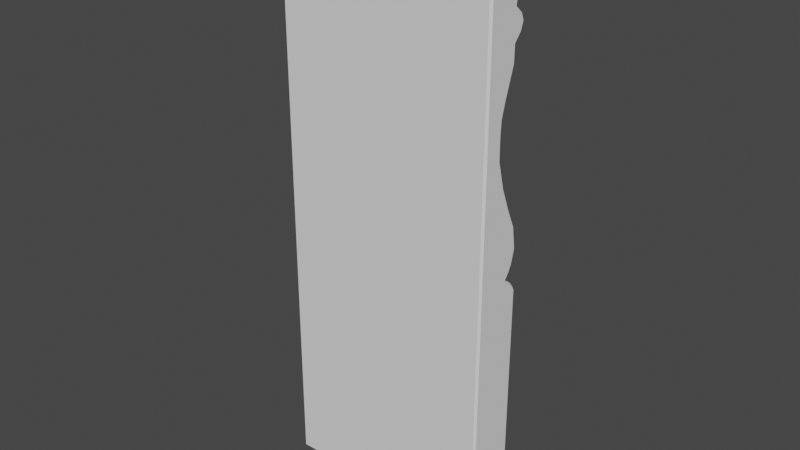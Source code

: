 # Source: 1868.blend  (saved by Blender 2.93.20; exported with 4.5.12 LTS)
import bpy
from mathutils import Matrix  # noqa: F401  (used for matrix-valued properties, if any)

bpy.ops.wm.read_factory_settings(use_empty=True)
scene = bpy.context.scene
scene.name = 'Scene'

# ---- collections
col_collection = bpy.data.collections.new('Collection'); scene.collection.children.link(col_collection)

# ---- world
world_world = bpy.data.worlds.new('World'); scene.world = world_world
world_world.use_nodes = True; world_world.node_tree.nodes.clear()
_N = world_world.node_tree.nodes; _L = world_world.node_tree.links
n0 = _N.new('ShaderNodeOutputWorld'); n0.name = 'World Output'; n0.location = (300, 300)
n1 = _N.new('ShaderNodeBackground'); n1.name = 'Background'; n1.location = (10, 300)
n1.inputs[0].default_value = (0.05088, 0.05088, 0.05088, 1.0)
_L.new(n1.outputs[0], n0.inputs[0])
n0.is_active_output = True
world_world.color = (0.05088, 0.05088, 0.05088)
world_world.use_sun_shadow = False
world_world.sun_shadow_jitter_overblur = 0.0

# ---- meshes
me_plane = bpy.data.meshes.new('Plane')
me_plane.from_pydata([(-1.313, -0.8072, 2.359e-08), (1.312, -0.8072, -2.353e-08), (-1.313, -0.7891, 2.359e-08), (1.312, -0.5708, -2.353e-08), (0.1681, -0.8072, -2.994e-09), (0.1681, -0.5708, -2.994e-09), (0.1016, -0.6385, -1.801e-09), (0.1016, -0.8072, -1.801e-09), (-0.02195, -0.5824, 4.176e-10), (-0.02195, -0.8072, 4.176e-10), (-0.6672, -0.6894, 1.201e-08), (-0.6672, -0.8072, 1.201e-08), (0.04327, -0.8072, -7.535e-10), (0.04327, -0.6001, -7.535e-10), (0.1348, -0.8072, -2.398e-09), (0.1348, -0.5931, -2.398e-09), (0.07248, -0.8072, -1.278e-09), (0.07248, -0.6162, -1.278e-09), (-0.4355, -0.8072, 7.844e-09), (-0.4355, -0.7107, 7.844e-09), (-0.3149, -0.8072, 5.679e-09), (-0.3149, -0.6788, 5.679e-09), (-0.2136, -0.8072, 3.86e-09), (-0.2136, -0.6385, 3.86e-09), (-0.1224, -0.8072, 2.222e-09), (-0.1224, -0.5968, 2.222e-09), (-0.5394, -0.712, 9.71e-09), (-0.5394, -0.8072, 9.71e-09), (-0.601, -0.7081, 1.082e-08), (-0.601, -0.8072, 1.082e-08), (-0.7953, -0.6469, 1.431e-08), (-0.7953, -0.8072, 1.431e-08), (-0.8713, -0.6456, 1.567e-08), (-0.8713, -0.8072, 1.567e-08), (-0.9441, -0.5996, 1.698e-08), (-0.9441, -0.8072, 1.698e-08), (-0.9077, -0.8072, 1.632e-08), (-0.9077, -0.6127, 1.632e-08), (-0.9735, -0.6112, 1.751e-08), (-0.9735, -0.8072, 1.751e-08), (-1.005, -0.6482, 1.807e-08), (-1.005, -0.8072, 1.807e-08), (-1.27, -0.7245, 2.283e-08), (-1.27, -0.8072, 2.283e-08), (-1.189, -0.8072, 2.137e-08), (-1.189, -0.7059, 2.137e-08), (-1.125, -0.8072, 2.023e-08), (-1.125, -0.648, 2.023e-08), (-1.065, -0.8072, 1.915e-08), (-1.065, -0.6362, 1.915e-08), (-1.313, -0.8072, 1.0), (1.312, -0.8072, 1.0), (-1.313, -0.7891, 1.0), (1.312, -0.5708, 1.0), (0.1681, -0.8072, 1.0), (0.1681, -0.5708, 1.0), (0.1016, -0.6385, 1.0), (0.1016, -0.8072, 1.0), (-0.02195, -0.5824, 1.0), (-0.02195, -0.8072, 1.0), (-0.6672, -0.6894, 1.0), (-0.6672, -0.8072, 1.0), (0.04327, -0.8072, 1.0), (0.04327, -0.6001, 1.0), (0.1348, -0.8072, 1.0), (0.1348, -0.5931, 1.0), (0.07248, -0.8072, 1.0), (0.07248, -0.6162, 1.0), (-0.4355, -0.8072, 1.0), (-0.4355, -0.7107, 1.0), (-0.3149, -0.8072, 1.0), (-0.3149, -0.6788, 1.0), (-0.2136, -0.8072, 1.0), (-0.2136, -0.6385, 1.0), (-0.1224, -0.8072, 1.0), (-0.1224, -0.5968, 1.0), (-0.5394, -0.712, 1.0), (-0.5394, -0.8072, 1.0), (-0.601, -0.7081, 1.0), (-0.601, -0.8072, 1.0), (-0.7953, -0.6469, 1.0), (-0.7953, -0.8072, 1.0), (-0.8713, -0.6456, 1.0), (-0.8713, -0.8072, 1.0), (-0.9441, -0.5996, 1.0), (-0.9441, -0.8072, 1.0), (-0.9077, -0.8072, 1.0), (-0.9077, -0.6127, 1.0), (-0.9735, -0.6112, 1.0), (-0.9735, -0.8072, 1.0), (-1.005, -0.6482, 1.0), (-1.005, -0.8072, 1.0), (-1.27, -0.7245, 1.0), (-1.27, -0.8072, 1.0), (-1.189, -0.8072, 1.0), (-1.189, -0.7059, 1.0), (-1.125, -0.8072, 1.0), (-1.125, -0.648, 1.0), (-1.065, -0.8072, 1.0), (-1.065, -0.6362, 1.0)], [], [(4, 5, 3, 1), (14, 15, 5, 4), (16, 17, 6, 7), (24, 25, 8, 9), (31, 30, 10, 11), (9, 8, 13, 12), (7, 6, 15, 14), (12, 13, 17, 16), (27, 26, 19, 18), (18, 19, 21, 20), (20, 21, 23, 22), (22, 23, 25, 24), (29, 28, 26, 27), (11, 10, 28, 29), (33, 32, 30, 31), (36, 37, 32, 33), (39, 38, 34, 35), (35, 34, 37, 36), (41, 40, 38, 39), (48, 49, 40, 41), (0, 2, 42, 43), (43, 42, 45, 44), (44, 45, 47, 46), (46, 47, 49, 48), (54, 51, 53, 55), (64, 54, 55, 65), (66, 57, 56, 67), (74, 59, 58, 75), (81, 61, 60, 80), (59, 62, 63, 58), (57, 64, 65, 56), (62, 66, 67, 63), (77, 68, 69, 76), (68, 70, 71, 69), (70, 72, 73, 71), (72, 74, 75, 73), (79, 77, 76, 78), (61, 79, 78, 60), (83, 81, 80, 82), (86, 83, 82, 87), (89, 85, 84, 88), (85, 86, 87, 84), (91, 89, 88, 90), (98, 91, 90, 99), (50, 93, 92, 52), (93, 94, 95, 92), (94, 96, 97, 95), (96, 98, 99, 97), (44, 46, 96, 94), (2, 0, 50, 52), (31, 11, 61, 81), (11, 29, 79, 61), (49, 47, 97, 99), (4, 1, 51, 54), (18, 20, 70, 68), (34, 38, 88, 84), (1, 3, 53, 51), (23, 21, 71, 73), (41, 39, 89, 91), (9, 12, 62, 59), (10, 30, 80, 60), (46, 48, 98, 96), (42, 2, 52, 92), (17, 13, 63, 67), (33, 31, 81, 83), (40, 49, 99, 90), (14, 4, 54, 64), (20, 22, 72, 70), (38, 40, 90, 88), (3, 5, 55, 53), (25, 23, 73, 75), (48, 41, 91, 98), (7, 14, 64, 57), (30, 32, 82, 80), (5, 15, 65, 55), (36, 33, 83, 86), (15, 6, 56, 65), (22, 24, 74, 72), (45, 42, 92, 95), (16, 7, 57, 66), (8, 25, 75, 58), (0, 43, 93, 50), (12, 16, 66, 62), (37, 34, 84, 87), (6, 17, 67, 56), (39, 35, 85, 89), (13, 8, 58, 63), (19, 26, 76, 69), (43, 44, 94, 93), (24, 9, 59, 74), (29, 27, 77, 79), (47, 45, 95, 97), (27, 18, 68, 77), (35, 36, 86, 85), (21, 19, 69, 71), (32, 37, 87, 82), (28, 10, 60, 78), (26, 28, 78, 76)])
_uv = me_plane.uv_layers.new(name='UVMap')
_uv.uv.foreach_set('vector', [0.5642, 0.0, 0.5642, 1.0, 1.0, 1.0, 1.0, 0.0, 0.5515, 0.0, 0.5515, 1.0, 0.5642, 1.0, 0.5642, 0.0, 0.5278, 1.234e-05, 0.5278, 1.0, 0.5389, 1.0, 0.5389, 0.0, 0.4535, 0.0, 0.4535, 1.0, 0.4918, 1.0, 0.4918, 0.0, 0.1971, 0.0, 0.1971, 1.0, 0.2459, 1.0, 0.2459, 0.0, 0.4918, 0.0, 0.4918, 1.0, 0.5166, 1.0, 0.5166, 0.0, 0.5389, 0.0, 0.5389, 1.0, 0.5515, 1.0, 0.5515, 0.0, 0.5166, 0.0, 0.5166, 1.0, 0.5278, 1.0, 0.5278, 1.234e-05, 0.2946, 0.0, 0.2946, 1.0, 0.3342, 1.0, 0.3342, 0.0, 0.3342, 0.0, 0.3342, 1.0, 0.3801, 1.0, 0.3801, 0.0, 0.3801, 0.0, 0.3801, 1.0, 0.4188, 1.0, 0.4188, 0.0, 0.4188, 0.0, 0.4188, 1.0, 0.4535, 1.0, 0.4535, 0.0, 0.2711, 0.0, 0.2711, 1.0, 0.2946, 1.0, 0.2946, 0.0, 0.2459, 0.0, 0.2459, 1.0, 0.2711, 1.0, 0.2711, 0.0, 0.1681, 0.0, 0.1681, 1.0, 0.1971, 1.0, 0.1971, 0.0, 0.1543, 0.0, 0.1543, 1.0, 0.1681, 1.0, 0.1681, 0.0, 0.1292, 0.0, 0.1292, 1.0, 0.1404, 1.0, 0.1404, 0.0, 0.1404, 0.0, 0.1404, 1.0, 0.1543, 1.0, 0.1543, 0.0, 0.1172, 0.0, 0.1172, 1.0, 0.1292, 1.0, 0.1292, 0.0, 0.09428, 0.0, 0.09428, 1.0, 0.1172, 1.0, 0.1172, 0.0, 0.0, 0.0, 0.0, 1.0, 0.01622, 1.0, 0.01622, 0.0, 0.01622, 0.0, 0.01622, 1.0, 0.04717, 1.0, 0.04717, 0.0, 0.04717, 0.0, 0.04717, 1.0, 0.0714, 1.0, 0.0714, 0.0, 0.0714, 0.0, 0.0714, 1.0, 0.09428, 1.0, 0.09428, 0.0, 0.5642, 0.0, 1.0, 0.0, 1.0, 1.0, 0.5642, 1.0, 0.5515, 0.0, 0.5642, 0.0, 0.5642, 1.0, 0.5515, 1.0, 0.5278, 1.234e-05, 0.5389, 0.0, 0.5389, 1.0, 0.5278, 1.0, 0.4535, 0.0, 0.4918, 0.0, 0.4918, 1.0, 0.4535, 1.0, 0.1971, 0.0, 0.2459, 0.0, 0.2459, 1.0, 0.1971, 1.0, 0.4918, 0.0, 0.5166, 0.0, 0.5166, 1.0, 0.4918, 1.0, 0.5389, 0.0, 0.5515, 0.0, 0.5515, 1.0, 0.5389, 1.0, 0.5166, 0.0, 0.5278, 1.234e-05, 0.5278, 1.0, 0.5166, 1.0, 0.2946, 0.0, 0.3342, 0.0, 0.3342, 1.0, 0.2946, 1.0, 0.3342, 0.0, 0.3801, 0.0, 0.3801, 1.0, 0.3342, 1.0, 0.3801, 0.0, 0.4188, 0.0, 0.4188, 1.0, 0.3801, 1.0, 0.4188, 0.0, 0.4535, 0.0, 0.4535, 1.0, 0.4188, 1.0, 0.2711, 0.0, 0.2946, 0.0, 0.2946, 1.0, 0.2711, 1.0, 0.2459, 0.0, 0.2711, 0.0, 0.2711, 1.0, 0.2459, 1.0, 0.1681, 0.0, 0.1971, 0.0, 0.1971, 1.0, 0.1681, 1.0, 0.1543, 0.0, 0.1681, 0.0, 0.1681, 1.0, 0.1543, 1.0, 0.1292, 0.0, 0.1404, 0.0, 0.1404, 1.0, 0.1292, 1.0, 0.1404, 0.0, 0.1543, 0.0, 0.1543, 1.0, 0.1404, 1.0, 0.1172, 0.0, 0.1292, 0.0, 0.1292, 1.0, 0.1172, 1.0, 0.09428, 0.0, 0.1172, 0.0, 0.1172, 1.0, 0.09428, 1.0, 0.0, 0.0, 0.01622, 0.0, 0.01622, 1.0, 0.0, 1.0, 0.01622, 0.0, 0.04717, 0.0, 0.04717, 1.0, 0.01622, 1.0, 0.04717, 0.0, 0.0714, 0.0, 0.0714, 1.0, 0.04717, 1.0, 0.0714, 0.0, 0.09428, 0.0, 0.09428, 1.0, 0.0714, 1.0, 0.04717, 0.0, 0.0714, 0.0, 0.0714, 0.0, 0.04717, 0.0, 0.0, 1.0, 0.0, 0.0, 0.0, 0.0, 0.0, 1.0, 0.1971, 0.0, 0.2459, 0.0, 0.2459, 0.0, 0.1971, 0.0, 0.2459, 0.0, 0.2711, 0.0, 0.2711, 0.0, 0.2459, 0.0, 0.09428, 1.0, 0.0714, 1.0, 0.0714, 1.0, 0.09428, 1.0, 0.5642, 0.0, 1.0, 0.0, 1.0, 0.0, 0.5642, 0.0, 0.3342, 0.0, 0.3801, 0.0, 0.3801, 0.0, 0.3342, 0.0, 0.1404, 1.0, 0.1292, 1.0, 0.1292, 1.0, 0.1404, 1.0, 1.0, 0.0, 1.0, 1.0, 1.0, 1.0, 1.0, 0.0, 0.4188, 1.0, 0.3801, 1.0, 0.3801, 1.0, 0.4188, 1.0, 0.1172, 0.0, 0.1292, 0.0, 0.1292, 0.0, 0.1172, 0.0, 0.4918, 0.0, 0.5166, 0.0, 0.5166, 0.0, 0.4918, 0.0, 0.2459, 1.0, 0.1971, 1.0, 0.1971, 1.0, 0.2459, 1.0, 0.0714, 0.0, 0.09428, 0.0, 0.09428, 0.0, 0.0714, 0.0, 0.01622, 1.0, 0.0, 1.0, 0.0, 1.0, 0.01622, 1.0, 0.5278, 1.0, 0.5166, 1.0, 0.5166, 1.0, 0.5278, 1.0, 0.1681, 0.0, 0.1971, 0.0, 0.1971, 0.0, 0.1681, 0.0, 0.1172, 1.0, 0.09428, 1.0, 0.09428, 1.0, 0.1172, 1.0, 0.5515, 0.0, 0.5642, 0.0, 0.5642, 0.0, 0.5515, 0.0, 0.3801, 0.0, 0.4188, 0.0, 0.4188, 0.0, 0.3801, 0.0, 0.1292, 1.0, 0.1172, 1.0, 0.1172, 1.0, 0.1292, 1.0, 1.0, 1.0, 0.5642, 1.0, 0.5642, 1.0, 1.0, 1.0, 0.4535, 1.0, 0.4188, 1.0, 0.4188, 1.0, 0.4535, 1.0, 0.09428, 0.0, 0.1172, 0.0, 0.1172, 0.0, 0.09428, 0.0, 0.5389, 0.0, 0.5515, 0.0, 0.5515, 0.0, 0.5389, 0.0, 0.1971, 1.0, 0.1681, 1.0, 0.1681, 1.0, 0.1971, 1.0, 0.5642, 1.0, 0.5515, 1.0, 0.5515, 1.0, 0.5642, 1.0, 0.1543, 0.0, 0.1681, 0.0, 0.1681, 0.0, 0.1543, 0.0, 0.5515, 1.0, 0.5389, 1.0, 0.5389, 1.0, 0.5515, 1.0, 0.4188, 0.0, 0.4535, 0.0, 0.4535, 0.0, 0.4188, 0.0, 0.04717, 1.0, 0.01622, 1.0, 0.01622, 1.0, 0.04717, 1.0, 0.5278, 1.234e-05, 0.5389, 0.0, 0.5389, 0.0, 0.5278, 1.234e-05, 0.4918, 1.0, 0.4535, 1.0, 0.4535, 1.0, 0.4918, 1.0, 0.0, 0.0, 0.01622, 0.0, 0.01622, 0.0, 0.0, 0.0, 0.5166, 0.0, 0.5278, 1.234e-05, 0.5278, 1.234e-05, 0.5166, 0.0, 0.1543, 1.0, 0.1404, 1.0, 0.1404, 1.0, 0.1543, 1.0, 0.5389, 1.0, 0.5278, 1.0, 0.5278, 1.0, 0.5389, 1.0, 0.1292, 0.0, 0.1404, 0.0, 0.1404, 0.0, 0.1292, 0.0, 0.5166, 1.0, 0.4918, 1.0, 0.4918, 1.0, 0.5166, 1.0, 0.3342, 1.0, 0.2946, 1.0, 0.2946, 1.0, 0.3342, 1.0, 0.01622, 0.0, 0.04717, 0.0, 0.04717, 0.0, 0.01622, 0.0, 0.4535, 0.0, 0.4918, 0.0, 0.4918, 0.0, 0.4535, 0.0, 0.2711, 0.0, 0.2946, 0.0, 0.2946, 0.0, 0.2711, 0.0, 0.0714, 1.0, 0.04717, 1.0, 0.04717, 1.0, 0.0714, 1.0, 0.2946, 0.0, 0.3342, 0.0, 0.3342, 0.0, 0.2946, 0.0, 0.1404, 0.0, 0.1543, 0.0, 0.1543, 0.0, 0.1404, 0.0, 0.3801, 1.0, 0.3342, 1.0, 0.3342, 1.0, 0.3801, 1.0, 0.1681, 1.0, 0.1543, 1.0, 0.1543, 1.0, 0.1681, 1.0, 0.2711, 1.0, 0.2459, 1.0, 0.2459, 1.0, 0.2711, 1.0, 0.2946, 1.0, 0.2711, 1.0, 0.2711, 1.0, 0.2946, 1.0])
me_plane.use_remesh_fix_poles = True
me_plane.use_remesh_preserve_attributes = False
me_plane.update()

# ---- objects
ob_plane = bpy.data.objects.new('Plane', me_plane)

# ---- transforms, parenting, visibility, modifiers, constraints
ob_plane.location = (0.0, 0.0, 0.0)
ob_plane.rotation_euler = (-0.0, 1.571, 0.0)
_m = ob_plane.modifiers.new('Bevel', 'BEVEL')
_m.width = 0.5
_m.width_pct = 0.5
_m.angle_limit = 0.04189

# ---- collection membership
col_collection.objects.link(ob_plane)

# ---- scene / render settings (as saved in the file)
scene.frame_start = 1; scene.frame_end = 250; scene.frame_set(1)
scene.render.engine = 'BLENDER_EEVEE_NEXT'
scene.cycles.use_denoising = False
scene.cycles.samples = 128
scene.cycles.sampling_pattern = 'TABULATED_SOBOL'
scene.cycles.use_adaptive_sampling = False
scene.cycles.use_light_tree = False
scene.view_settings.view_transform = 'Filmic'
bpy.context.view_layer.update()

# ---- added for rendering (the .blend has no active camera and no usable light): camera, sun
cam_auto = bpy.data.cameras.new('AutoCamera')
cam_auto.lens = 50.0
cam_auto.sensor_width = 36.0
cam_auto.clip_end = 1000.0
ob_auto_camera = bpy.data.objects.new('AutoCamera', cam_auto)
scene.collection.objects.link(ob_auto_camera)
ob_auto_camera.location = (3.10749, -3.81799, 2.0864)
ob_auto_camera.rotation_euler = (1.09748, -7.21219e-08, 0.694738)
scene.camera = ob_auto_camera
light_auto_sun = bpy.data.lights.new('AutoSun', 'SUN')
light_auto_sun.energy = 3.0
light_auto_sun.angle = 0.0523599
ob_auto_sun = bpy.data.objects.new('AutoSun', light_auto_sun)
scene.collection.objects.link(ob_auto_sun)
ob_auto_sun.rotation_euler = (0.872665, 0.174533, 0.523599)
bpy.context.view_layer.update()
